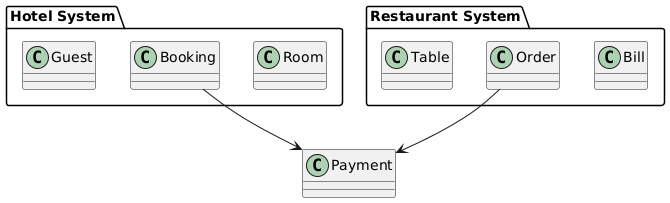

The diagram above was rendered by PlantUML. Its source (embedded in the PNG):
@startuml
package "Hotel System" {
  class Guest
  class Booking
  class Room
}

package "Restaurant System" {
  class Table
  class Order
  class Bill
}

' Shared component outside both packages
class Payment

' Associations
Booking --> Payment 
Order --> Payment
@enduml